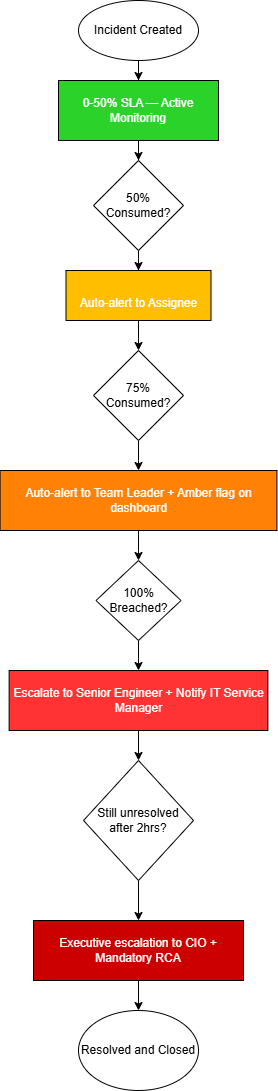

The diagram above was exported from draw.io. Its source (the exported page's mxGraphModel, read from the mxfile embedded in the PNG):
<mxGraphModel dx="1453" dy="795" grid="1" gridSize="10" guides="1" tooltips="1" connect="1" arrows="1" fold="1" page="1" pageScale="1" pageWidth="827" pageHeight="1169" math="0" shadow="0">
  <root>
    <mxCell id="0" />
    <mxCell id="1" parent="0" />
    <mxCell id="FD8m4fr15kTRP3jxGxfV-3" edge="1" parent="1" source="FD8m4fr15kTRP3jxGxfV-1" style="edgeStyle=orthogonalEdgeStyle;rounded=0;orthogonalLoop=1;jettySize=auto;html=1;" target="FD8m4fr15kTRP3jxGxfV-2" value="">
      <mxGeometry relative="1" as="geometry" />
    </mxCell>
    <mxCell id="FD8m4fr15kTRP3jxGxfV-1" parent="1" style="ellipse;whiteSpace=wrap;html=1;" value="Incident Created" vertex="1">
      <mxGeometry height="60" width="120" x="330" y="20" as="geometry" />
    </mxCell>
    <mxCell id="FD8m4fr15kTRP3jxGxfV-5" edge="1" parent="1" source="FD8m4fr15kTRP3jxGxfV-2" style="edgeStyle=orthogonalEdgeStyle;rounded=0;orthogonalLoop=1;jettySize=auto;html=1;" target="FD8m4fr15kTRP3jxGxfV-4" value="">
      <mxGeometry relative="1" as="geometry" />
    </mxCell>
    <mxCell id="FD8m4fr15kTRP3jxGxfV-2" parent="1" style="whiteSpace=wrap;html=1;fillColor=#2AD22A;fontColor=#FFFFFF;" value="0-50% SLA — Active Monitoring" vertex="1">
      <mxGeometry height="60" width="160" x="310" y="100" as="geometry" />
    </mxCell>
    <mxCell id="FD8m4fr15kTRP3jxGxfV-7" edge="1" parent="1" source="FD8m4fr15kTRP3jxGxfV-4" style="edgeStyle=orthogonalEdgeStyle;rounded=0;orthogonalLoop=1;jettySize=auto;html=1;" target="FD8m4fr15kTRP3jxGxfV-6" value="">
      <mxGeometry relative="1" as="geometry" />
    </mxCell>
    <mxCell id="FD8m4fr15kTRP3jxGxfV-4" parent="1" style="rhombus;whiteSpace=wrap;html=1;" value="50% Consumed?" vertex="1">
      <mxGeometry height="90" width="90" x="345" y="180" as="geometry" />
    </mxCell>
    <mxCell id="FD8m4fr15kTRP3jxGxfV-9" edge="1" parent="1" source="FD8m4fr15kTRP3jxGxfV-6" style="edgeStyle=orthogonalEdgeStyle;rounded=0;orthogonalLoop=1;jettySize=auto;html=1;" target="FD8m4fr15kTRP3jxGxfV-8" value="">
      <mxGeometry relative="1" as="geometry" />
    </mxCell>
    <mxCell id="FD8m4fr15kTRP3jxGxfV-6" parent="1" style="whiteSpace=wrap;html=1;fillColor=#FFBF00;" value="&lt;font style=&quot;color: rgb(255, 255, 255);&quot;&gt;&lt;br&gt;Auto-alert to Assignee&lt;br&gt;&lt;/font&gt;" vertex="1">
      <mxGeometry height="50" width="145" x="317.5" y="290" as="geometry" />
    </mxCell>
    <mxCell id="FD8m4fr15kTRP3jxGxfV-11" edge="1" parent="1" source="FD8m4fr15kTRP3jxGxfV-8" style="edgeStyle=orthogonalEdgeStyle;rounded=0;orthogonalLoop=1;jettySize=auto;html=1;" target="FD8m4fr15kTRP3jxGxfV-10" value="">
      <mxGeometry relative="1" as="geometry" />
    </mxCell>
    <mxCell id="FD8m4fr15kTRP3jxGxfV-8" parent="1" style="rhombus;whiteSpace=wrap;html=1;fontColor=#000000;" value="&lt;span style=&quot;&quot;&gt;75% Consumed?&lt;/span&gt;" vertex="1">
      <mxGeometry height="90" width="90" x="345" y="370" as="geometry" />
    </mxCell>
    <mxCell id="FD8m4fr15kTRP3jxGxfV-13" edge="1" parent="1" source="FD8m4fr15kTRP3jxGxfV-10" style="edgeStyle=orthogonalEdgeStyle;rounded=0;orthogonalLoop=1;jettySize=auto;html=1;" target="FD8m4fr15kTRP3jxGxfV-12" value="">
      <mxGeometry relative="1" as="geometry" />
    </mxCell>
    <mxCell id="FD8m4fr15kTRP3jxGxfV-10" parent="1" style="whiteSpace=wrap;html=1;fillColor=#FF8206;fontColor=#FFFFFF;" value="Auto-alert to Team Leader + Amber flag on dashboard" vertex="1">
      <mxGeometry height="60" width="276.87" x="251.57999999999998" y="490" as="geometry" />
    </mxCell>
    <mxCell id="FD8m4fr15kTRP3jxGxfV-15" edge="1" parent="1" source="FD8m4fr15kTRP3jxGxfV-12" style="edgeStyle=orthogonalEdgeStyle;rounded=0;orthogonalLoop=1;jettySize=auto;html=1;" target="FD8m4fr15kTRP3jxGxfV-14" value="">
      <mxGeometry relative="1" as="geometry" />
    </mxCell>
    <mxCell id="FD8m4fr15kTRP3jxGxfV-12" parent="1" style="rhombus;whiteSpace=wrap;html=1;" value="100% Breached?" vertex="1">
      <mxGeometry height="80" width="85" x="347.5" y="580" as="geometry" />
    </mxCell>
    <mxCell id="FD8m4fr15kTRP3jxGxfV-17" edge="1" parent="1" source="FD8m4fr15kTRP3jxGxfV-14" style="edgeStyle=orthogonalEdgeStyle;rounded=0;orthogonalLoop=1;jettySize=auto;html=1;" target="FD8m4fr15kTRP3jxGxfV-16" value="">
      <mxGeometry relative="1" as="geometry" />
    </mxCell>
    <mxCell id="FD8m4fr15kTRP3jxGxfV-14" parent="1" style="whiteSpace=wrap;html=1;fillColor=#FF3333;fontColor=#FFFFFF;" value="Escalate to Senior Engineer + Notify IT Service Manager" vertex="1">
      <mxGeometry height="60" width="258.75" x="260.63" y="690" as="geometry" />
    </mxCell>
    <mxCell id="FD8m4fr15kTRP3jxGxfV-19" edge="1" parent="1" source="FD8m4fr15kTRP3jxGxfV-16" style="edgeStyle=orthogonalEdgeStyle;rounded=0;orthogonalLoop=1;jettySize=auto;html=1;" target="FD8m4fr15kTRP3jxGxfV-18" value="">
      <mxGeometry relative="1" as="geometry" />
    </mxCell>
    <mxCell id="FD8m4fr15kTRP3jxGxfV-16" parent="1" style="rhombus;whiteSpace=wrap;html=1;" value="Still unresolved after 2hrs?" vertex="1">
      <mxGeometry height="120" width="110" x="335" y="780" as="geometry" />
    </mxCell>
    <mxCell id="FD8m4fr15kTRP3jxGxfV-21" edge="1" parent="1" source="FD8m4fr15kTRP3jxGxfV-18" style="edgeStyle=orthogonalEdgeStyle;rounded=0;orthogonalLoop=1;jettySize=auto;html=1;" target="FD8m4fr15kTRP3jxGxfV-20" value="">
      <mxGeometry relative="1" as="geometry" />
    </mxCell>
    <mxCell id="FD8m4fr15kTRP3jxGxfV-18" parent="1" style="whiteSpace=wrap;html=1;fillColor=#CC0000;fontColor=#FFFFFF;" value="Executive escalation to CIO + Mandatory RCA" vertex="1">
      <mxGeometry height="60" width="210" x="285.01" y="940" as="geometry" />
    </mxCell>
    <mxCell id="FD8m4fr15kTRP3jxGxfV-20" parent="1" style="ellipse;whiteSpace=wrap;html=1;" value="Resolved and Closed" vertex="1">
      <mxGeometry height="80" width="120" x="330" y="1030" as="geometry" />
    </mxCell>
  </root>
</mxGraphModel>